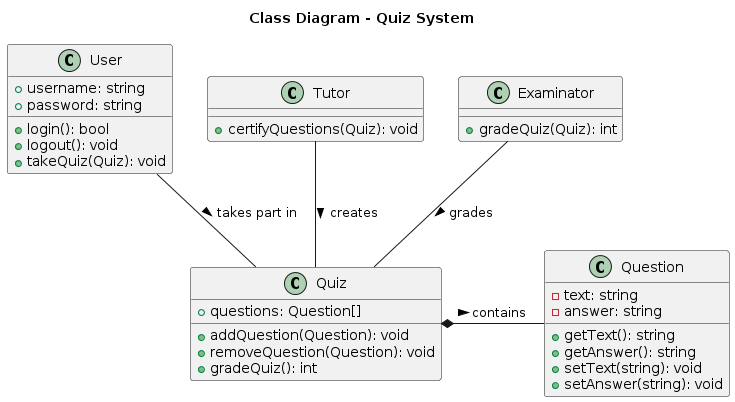

The diagram above was rendered by PlantUML. Its source (embedded in the PNG):
@startuml
title Class Diagram - Quiz System

class User {
    +username: string
    +password: string
    +login(): bool
    +logout(): void
    +takeQuiz(Quiz): void
}

class Quiz {
    +questions: Question[]
    +addQuestion(Question): void
    +removeQuestion(Question): void
    +gradeQuiz(): int
}

class Question {
    -text: string
    -answer: string
    +getText(): string
    +getAnswer(): string
    +setText(string): void
    +setAnswer(string): void
}

class Tutor {
    +certifyQuestions(Quiz): void
}

class Examinator {
    +gradeQuiz(Quiz): int
}

User -- Quiz: takes part in >
Tutor -- Quiz: creates >
Examinator -- Quiz: grades >
Quiz *- Question: contains >
@enduml